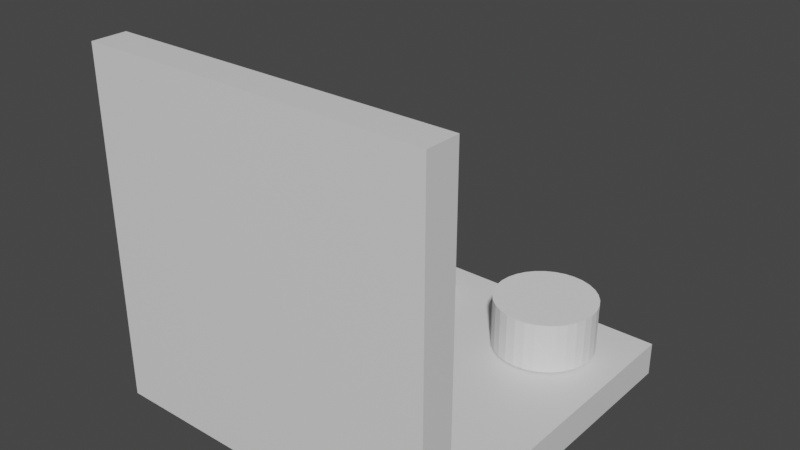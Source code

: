 # Source: seat.blend  (saved by Blender 2.92.15; exported with 4.5.12 LTS)
import bpy
from mathutils import Matrix  # noqa: F401  (used for matrix-valued properties, if any)

bpy.ops.wm.read_factory_settings(use_empty=True)
scene = bpy.context.scene
scene.name = 'Scene'

# ---- collections
col_collection = bpy.data.collections.new('Collection'); scene.collection.children.link(col_collection)

# ---- materials (node trees are filled in below, after node groups)
mat_material = bpy.data.materials.new('Material')
mat_material.alpha_threshold = 0.0
mat_material.use_transparent_shadow = False
mat_material.line_color = (0.0, 0.0, 0.0, 1.0)

# ---- material node trees
mat_material.use_nodes = True; mat_material.node_tree.nodes.clear()
_N = mat_material.node_tree.nodes; _L = mat_material.node_tree.links
n0 = _N.new('ShaderNodeOutputMaterial'); n0.name = 'Material Output'; n0.location = (300, 300)
n1 = _N.new('ShaderNodeBsdfPrincipled'); n1.name = 'Principled BSDF'; n1.location = (10, 300)
n1.distribution = 'GGX'
n1.subsurface_method = 'BURLEY'
n1.inputs[2].default_value = 0.4
n1.inputs[3].default_value = 1.45
n1.inputs[27].default_value = (0.0, 0.0, 0.0, 1.0)
n1.inputs[28].default_value = 1.0
_L.new(n1.outputs[0], n0.inputs[0])
n0.is_active_output = True

# ---- world
world_world = bpy.data.worlds.new('World'); scene.world = world_world
world_world.use_nodes = True; world_world.node_tree.nodes.clear()
_N = world_world.node_tree.nodes; _L = world_world.node_tree.links
n0 = _N.new('ShaderNodeOutputWorld'); n0.name = 'World Output'; n0.location = (300, 300)
n1 = _N.new('ShaderNodeBackground'); n1.name = 'Background'; n1.location = (10, 300)
n1.inputs[0].default_value = (0.05088, 0.05088, 0.05088, 1.0)
_L.new(n1.outputs[0], n0.inputs[0])
n0.is_active_output = True
world_world.color = (0.05088, 0.05088, 0.05088)
world_world.use_sun_shadow = False
world_world.sun_shadow_jitter_overblur = 0.0

# ---- meshes
me_cube = bpy.data.meshes.new('Cube')
me_cube.from_pydata([(0.25, 0.25, 0.025), (0.25, 0.25, -0.025), (0.25, -0.25, 0.025), (0.25, -0.25, -0.025), (-0.25, 0.25, 0.025), (-0.25, 0.25, -0.025), (-0.25, -0.25, 0.025), (-0.25, -0.25, -0.025), (-0.25, 0.0, -0.025), (0.0, 0.25, -0.025), (0.25, 0.25, 0.0), (-0.25, -0.25, 0.0), (0.25, -0.25, 0.0), (-0.25, 0.25, 0.0), (0.0, -0.25, 0.025), (0.25, 0.0, 0.025), (0.0, -0.25, -0.025), (-0.25, 0.0, 0.025), (0.0, 0.25, 0.025), (0.25, 0.0, -0.025), (0.0, -9.313e-10, 0.025), (-9.313e-10, -0.25, 0.0), (-0.25, -7.451e-09, 7.451e-10), (0.0, -9.313e-10, -0.025), (0.25, -9.313e-10, 0.0), (9.313e-10, 0.25, 0.0)], [], [(0, 18, 20, 15), (18, 4, 17, 20), (20, 17, 6, 14), (15, 20, 14, 2), (3, 12, 21, 16), (12, 2, 14, 21), (21, 14, 6, 11), (16, 21, 11, 7), (7, 11, 22, 8), (11, 6, 17, 22), (22, 17, 4, 13), (8, 22, 13, 5), (5, 9, 23, 8), (9, 1, 19, 23), (23, 19, 3, 16), (8, 23, 16, 7), (1, 10, 24, 19), (10, 0, 15, 24), (24, 15, 2, 12), (19, 24, 12, 3), (5, 13, 25, 9), (13, 4, 18, 25), (25, 18, 0, 10), (9, 25, 10, 1)])
_uv = me_cube.uv_layers.new(name='UVMap')
_uv.uv.foreach_set('vector', [0.625, 0.5, 0.75, 0.5, 0.75, 0.625, 0.625, 0.625, 0.75, 0.5, 0.875, 0.5, 0.875, 0.625, 0.75, 0.625, 0.75, 0.625, 0.875, 0.625, 0.875, 0.75, 0.75, 0.75, 0.625, 0.625, 0.75, 0.625, 0.75, 0.75, 0.625, 0.75, 0.375, 0.75, 0.5, 0.75, 0.5, 0.875, 0.375, 0.875, 0.5, 0.75, 0.625, 0.75, 0.625, 0.875, 0.5, 0.875, 0.5, 0.875, 0.625, 0.875, 0.625, 1.0, 0.5, 1.0, 0.375, 0.875, 0.5, 0.875, 0.5, 1.0, 0.375, 1.0, 0.375, 0.0, 0.5, 0.0, 0.5, 0.125, 0.375, 0.125, 0.5, 0.0, 0.625, 0.0, 0.625, 0.125, 0.5, 0.125, 0.5, 0.125, 0.625, 0.125, 0.625, 0.25, 0.5, 0.25, 0.375, 0.125, 0.5, 0.125, 0.5, 0.25, 0.375, 0.25, 0.125, 0.5, 0.25, 0.5, 0.25, 0.625, 0.125, 0.625, 0.25, 0.5, 0.375, 0.5, 0.375, 0.625, 0.25, 0.625, 0.25, 0.625, 0.375, 0.625, 0.375, 0.75, 0.25, 0.75, 0.125, 0.625, 0.25, 0.625, 0.25, 0.75, 0.125, 0.75, 0.375, 0.5, 0.5, 0.5, 0.5, 0.625, 0.375, 0.625, 0.5, 0.5, 0.625, 0.5, 0.625, 0.625, 0.5, 0.625, 0.5, 0.625, 0.625, 0.625, 0.625, 0.75, 0.5, 0.75, 0.375, 0.625, 0.5, 0.625, 0.5, 0.75, 0.375, 0.75, 0.375, 0.25, 0.5, 0.25, 0.5, 0.375, 0.375, 0.375, 0.5, 0.25, 0.625, 0.25, 0.625, 0.375, 0.5, 0.375, 0.5, 0.375, 0.625, 0.375, 0.625, 0.5, 0.5, 0.5, 0.375, 0.375, 0.5, 0.375, 0.5, 0.5, 0.375, 0.5])
me_cube.materials.append(mat_material)
me_cube.use_remesh_preserve_volume = False
me_cube.use_remesh_preserve_attributes = False
me_cube.use_mirror_vertex_groups = False
me_cube.update()
me_cube_001 = bpy.data.meshes.new('Cube.001')
me_cube_001.from_pydata([(-0.25, 0.025, -0.25), (-0.25, -0.025, -0.25), (0.25, 0.025, -0.25), (0.25, -0.025, -0.25), (-0.25, 0.025, 0.25), (-0.25, -0.025, 0.25), (0.25, 0.025, 0.25), (0.25, -0.025, 0.25)], [], [(0, 4, 6, 2), (3, 2, 6, 7), (7, 6, 4, 5), (5, 1, 3, 7), (1, 0, 2, 3), (5, 4, 0, 1)])
_uv = me_cube_001.uv_layers.new(name='UVMap')
_uv.uv.foreach_set('vector', [0.625, 0.5, 0.875, 0.5, 0.875, 0.75, 0.625, 0.75, 0.375, 0.75, 0.625, 0.75, 0.625, 1.0, 0.375, 1.0, 0.375, 0.0, 0.625, 0.0, 0.625, 0.25, 0.375, 0.25, 0.125, 0.5, 0.375, 0.5, 0.375, 0.75, 0.125, 0.75, 0.375, 0.5, 0.625, 0.5, 0.625, 0.75, 0.375, 0.75, 0.375, 0.25, 0.625, 0.25, 0.625, 0.5, 0.375, 0.5])
me_cube_001.materials.append(mat_material)
me_cube_001.use_remesh_preserve_volume = False
me_cube_001.use_remesh_preserve_attributes = False
me_cube_001.use_mirror_vertex_groups = False
me_cube_001.update()
me_cylinder = bpy.data.meshes.new('Cylinder')
me_cylinder.from_pydata([(0.0, 0.075, -0.0375), (0.0, 0.075, 0.0375), (0.01463, 0.07356, -0.0375), (0.01463, 0.07356, 0.0375), (0.0287, 0.06929, -0.0375), (0.0287, 0.06929, 0.0375), (0.04167, 0.06236, -0.0375), (0.04167, 0.06236, 0.0375), (0.05303, 0.05303, -0.0375), (0.05303, 0.05303, 0.0375), (0.06236, 0.04167, -0.0375), (0.06236, 0.04167, 0.0375), (0.06929, 0.0287, -0.0375), (0.06929, 0.0287, 0.0375), (0.07356, 0.01463, -0.0375), (0.07356, 0.01463, 0.0375), (0.075, 5.662e-09, -0.0375), (0.075, 5.662e-09, 0.0375), (0.07356, -0.01463, -0.0375), (0.07356, -0.01463, 0.0375), (0.06929, -0.0287, -0.0375), (0.06929, -0.0287, 0.0375), (0.06236, -0.04167, -0.0375), (0.06236, -0.04167, 0.0375), (0.05303, -0.05303, -0.0375), (0.05303, -0.05303, 0.0375), (0.04167, -0.06236, -0.0375), (0.04167, -0.06236, 0.0375), (0.0287, -0.06929, -0.0375), (0.0287, -0.06929, 0.0375), (0.01463, -0.07356, -0.0375), (0.01463, -0.07356, 0.0375), (-2.444e-08, -0.075, -0.0375), (-2.444e-08, -0.075, 0.0375), (-0.01463, -0.07356, -0.0375), (-0.01463, -0.07356, 0.0375), (-0.0287, -0.06929, -0.0375), (-0.0287, -0.06929, 0.0375), (-0.04167, -0.06236, -0.0375), (-0.04167, -0.06236, 0.0375), (-0.05303, -0.05303, -0.0375), (-0.05303, -0.05303, 0.0375), (-0.06236, -0.04167, -0.0375), (-0.06236, -0.04167, 0.0375), (-0.06929, -0.0287, -0.0375), (-0.06929, -0.0287, 0.0375), (-0.07356, -0.01463, -0.0375), (-0.07356, -0.01463, 0.0375), (-0.075, 7.242e-08, -0.0375), (-0.075, 7.242e-08, 0.0375), (-0.07356, 0.01463, -0.0375), (-0.07356, 0.01463, 0.0375), (-0.06929, 0.0287, -0.0375), (-0.06929, 0.0287, 0.0375), (-0.06236, 0.04167, -0.0375), (-0.06236, 0.04167, 0.0375), (-0.05303, 0.05303, -0.0375), (-0.05303, 0.05303, 0.0375), (-0.04167, 0.06236, -0.0375), (-0.04167, 0.06236, 0.0375), (-0.0287, 0.06929, -0.0375), (-0.0287, 0.06929, 0.0375), (-0.01463, 0.07356, -0.0375), (-0.01463, 0.07356, 0.0375)], [], [(0, 1, 3, 2), (2, 3, 5, 4), (4, 5, 7, 6), (6, 7, 9, 8), (8, 9, 11, 10), (10, 11, 13, 12), (12, 13, 15, 14), (14, 15, 17, 16), (16, 17, 19, 18), (18, 19, 21, 20), (20, 21, 23, 22), (22, 23, 25, 24), (24, 25, 27, 26), (26, 27, 29, 28), (28, 29, 31, 30), (30, 31, 33, 32), (32, 33, 35, 34), (34, 35, 37, 36), (36, 37, 39, 38), (38, 39, 41, 40), (40, 41, 43, 42), (42, 43, 45, 44), (44, 45, 47, 46), (46, 47, 49, 48), (48, 49, 51, 50), (50, 51, 53, 52), (52, 53, 55, 54), (54, 55, 57, 56), (56, 57, 59, 58), (58, 59, 61, 60), (3, 1, 63, 61, 59, 57, 55, 53, 51, 49, 47, 45, 43, 41, 39, 37, 35, 33, 31, 29, 27, 25, 23, 21, 19, 17, 15, 13, 11, 9, 7, 5), (60, 61, 63, 62), (62, 63, 1, 0), (0, 2, 4, 6, 8, 10, 12, 14, 16, 18, 20, 22, 24, 26, 28, 30, 32, 34, 36, 38, 40, 42, 44, 46, 48, 50, 52, 54, 56, 58, 60, 62)])
_uv = me_cylinder.uv_layers.new(name='UVMap')
_uv.uv.foreach_set('vector', [1.0, 0.5, 1.0, 1.0, 0.9688, 1.0, 0.9688, 0.5, 0.9688, 0.5, 0.9688, 1.0, 0.9375, 1.0, 0.9375, 0.5, 0.9375, 0.5, 0.9375, 1.0, 0.9062, 1.0, 0.9062, 0.5, 0.9062, 0.5, 0.9062, 1.0, 0.875, 1.0, 0.875, 0.5, 0.875, 0.5, 0.875, 1.0, 0.8438, 1.0, 0.8438, 0.5, 0.8438, 0.5, 0.8438, 1.0, 0.8125, 1.0, 0.8125, 0.5, 0.8125, 0.5, 0.8125, 1.0, 0.7812, 1.0, 0.7812, 0.5, 0.7812, 0.5, 0.7812, 1.0, 0.75, 1.0, 0.75, 0.5, 0.75, 0.5, 0.75, 1.0, 0.7188, 1.0, 0.7188, 0.5, 0.7188, 0.5, 0.7188, 1.0, 0.6875, 1.0, 0.6875, 0.5, 0.6875, 0.5, 0.6875, 1.0, 0.6562, 1.0, 0.6562, 0.5, 0.6562, 0.5, 0.6562, 1.0, 0.625, 1.0, 0.625, 0.5, 0.625, 0.5, 0.625, 1.0, 0.5938, 1.0, 0.5938, 0.5, 0.5938, 0.5, 0.5938, 1.0, 0.5625, 1.0, 0.5625, 0.5, 0.5625, 0.5, 0.5625, 1.0, 0.5312, 1.0, 0.5312, 0.5, 0.5312, 0.5, 0.5312, 1.0, 0.5, 1.0, 0.5, 0.5, 0.5, 0.5, 0.5, 1.0, 0.4688, 1.0, 0.4688, 0.5, 0.4688, 0.5, 0.4688, 1.0, 0.4375, 1.0, 0.4375, 0.5, 0.4375, 0.5, 0.4375, 1.0, 0.4062, 1.0, 0.4062, 0.5, 0.4062, 0.5, 0.4062, 1.0, 0.375, 1.0, 0.375, 0.5, 0.375, 0.5, 0.375, 1.0, 0.3438, 1.0, 0.3438, 0.5, 0.3438, 0.5, 0.3438, 1.0, 0.3125, 1.0, 0.3125, 0.5, 0.3125, 0.5, 0.3125, 1.0, 0.2812, 1.0, 0.2812, 0.5, 0.2812, 0.5, 0.2812, 1.0, 0.25, 1.0, 0.25, 0.5, 0.25, 0.5, 0.25, 1.0, 0.2188, 1.0, 0.2188, 0.5, 0.2188, 0.5, 0.2188, 1.0, 0.1875, 1.0, 0.1875, 0.5, 0.1875, 0.5, 0.1875, 1.0, 0.1562, 1.0, 0.1562, 0.5, 0.1562, 0.5, 0.1562, 1.0, 0.125, 1.0, 0.125, 0.5, 0.125, 0.5, 0.125, 1.0, 0.09375, 1.0, 0.09375, 0.5, 0.09375, 0.5, 0.09375, 1.0, 0.0625, 1.0, 0.0625, 0.5, 0.2968, 0.4854, 0.25, 0.49, 0.2032, 0.4854, 0.1582, 0.4717, 0.1167, 0.4496, 0.08029, 0.4197, 0.05045, 0.3833, 0.02827, 0.3418, 0.01461, 0.2968, 0.01, 0.25, 0.01461, 0.2032, 0.02827, 0.1582, 0.05045, 0.1167, 0.08029, 0.08029, 0.1167, 0.05045, 0.1582, 0.02827, 0.2032, 0.01461, 0.25, 0.01, 0.2968, 0.01461, 0.3418, 0.02827, 0.3833, 0.05045, 0.4197, 0.08029, 0.4496, 0.1167, 0.4717, 0.1582, 0.4854, 0.2032, 0.49, 0.25, 0.4854, 0.2968, 0.4717, 0.3418, 0.4496, 0.3833, 0.4197, 0.4197, 0.3833, 0.4496, 0.3418, 0.4717, 0.0625, 0.5, 0.0625, 1.0, 0.03125, 1.0, 0.03125, 0.5, 0.03125, 0.5, 0.03125, 1.0, 0.0, 1.0, 0.0, 0.5, 0.75, 0.49, 0.7968, 0.4854, 0.8418, 0.4717, 0.8833, 0.4496, 0.9197, 0.4197, 0.9496, 0.3833, 0.9717, 0.3418, 0.9854, 0.2968, 0.99, 0.25, 0.9854, 0.2032, 0.9717, 0.1582, 0.9496, 0.1167, 0.9197, 0.08029, 0.8833, 0.05045, 0.8418, 0.02827, 0.7968, 0.01461, 0.75, 0.01, 0.7032, 0.01461, 0.6582, 0.02827, 0.6167, 0.05045, 0.5803, 0.08029, 0.5504, 0.1167, 0.5283, 0.1582, 0.5146, 0.2032, 0.51, 0.25, 0.5146, 0.2968, 0.5283, 0.3418, 0.5504, 0.3833, 0.5803, 0.4197, 0.6167, 0.4496, 0.6582, 0.4717, 0.7032, 0.4854])
me_cylinder.use_remesh_fix_poles = True
me_cylinder.use_remesh_preserve_attributes = False
me_cylinder.use_mirror_vertex_groups = False
me_cylinder.update()
me_cylinder_001 = bpy.data.meshes.new('Cylinder.001')
me_cylinder_001.from_pydata([(0.0, 0.075, -0.0375), (0.0, 0.075, 0.0375), (0.01463, 0.07356, -0.0375), (0.01463, 0.07356, 0.0375), (0.0287, 0.06929, -0.0375), (0.0287, 0.06929, 0.0375), (0.04167, 0.06236, -0.0375), (0.04167, 0.06236, 0.0375), (0.05303, 0.05303, -0.0375), (0.05303, 0.05303, 0.0375), (0.06236, 0.04167, -0.0375), (0.06236, 0.04167, 0.0375), (0.06929, 0.0287, -0.0375), (0.06929, 0.0287, 0.0375), (0.07356, 0.01463, -0.0375), (0.07356, 0.01463, 0.0375), (0.075, 5.662e-09, -0.0375), (0.075, 5.662e-09, 0.0375), (0.07356, -0.01463, -0.0375), (0.07356, -0.01463, 0.0375), (0.06929, -0.0287, -0.0375), (0.06929, -0.0287, 0.0375), (0.06236, -0.04167, -0.0375), (0.06236, -0.04167, 0.0375), (0.05303, -0.05303, -0.0375), (0.05303, -0.05303, 0.0375), (0.04167, -0.06236, -0.0375), (0.04167, -0.06236, 0.0375), (0.0287, -0.06929, -0.0375), (0.0287, -0.06929, 0.0375), (0.01463, -0.07356, -0.0375), (0.01463, -0.07356, 0.0375), (-2.444e-08, -0.075, -0.0375), (-2.444e-08, -0.075, 0.0375), (-0.01463, -0.07356, -0.0375), (-0.01463, -0.07356, 0.0375), (-0.0287, -0.06929, -0.0375), (-0.0287, -0.06929, 0.0375), (-0.04167, -0.06236, -0.0375), (-0.04167, -0.06236, 0.0375), (-0.05303, -0.05303, -0.0375), (-0.05303, -0.05303, 0.0375), (-0.06236, -0.04167, -0.0375), (-0.06236, -0.04167, 0.0375), (-0.06929, -0.0287, -0.0375), (-0.06929, -0.0287, 0.0375), (-0.07356, -0.01463, -0.0375), (-0.07356, -0.01463, 0.0375), (-0.075, 7.242e-08, -0.0375), (-0.075, 7.242e-08, 0.0375), (-0.07356, 0.01463, -0.0375), (-0.07356, 0.01463, 0.0375), (-0.06929, 0.0287, -0.0375), (-0.06929, 0.0287, 0.0375), (-0.06236, 0.04167, -0.0375), (-0.06236, 0.04167, 0.0375), (-0.05303, 0.05303, -0.0375), (-0.05303, 0.05303, 0.0375), (-0.04167, 0.06236, -0.0375), (-0.04167, 0.06236, 0.0375), (-0.0287, 0.06929, -0.0375), (-0.0287, 0.06929, 0.0375), (-0.01463, 0.07356, -0.0375), (-0.01463, 0.07356, 0.0375)], [], [(0, 1, 3, 2), (2, 3, 5, 4), (4, 5, 7, 6), (6, 7, 9, 8), (8, 9, 11, 10), (10, 11, 13, 12), (12, 13, 15, 14), (14, 15, 17, 16), (16, 17, 19, 18), (18, 19, 21, 20), (20, 21, 23, 22), (22, 23, 25, 24), (24, 25, 27, 26), (26, 27, 29, 28), (28, 29, 31, 30), (30, 31, 33, 32), (32, 33, 35, 34), (34, 35, 37, 36), (36, 37, 39, 38), (38, 39, 41, 40), (40, 41, 43, 42), (42, 43, 45, 44), (44, 45, 47, 46), (46, 47, 49, 48), (48, 49, 51, 50), (50, 51, 53, 52), (52, 53, 55, 54), (54, 55, 57, 56), (56, 57, 59, 58), (58, 59, 61, 60), (3, 1, 63, 61, 59, 57, 55, 53, 51, 49, 47, 45, 43, 41, 39, 37, 35, 33, 31, 29, 27, 25, 23, 21, 19, 17, 15, 13, 11, 9, 7, 5), (60, 61, 63, 62), (62, 63, 1, 0), (0, 2, 4, 6, 8, 10, 12, 14, 16, 18, 20, 22, 24, 26, 28, 30, 32, 34, 36, 38, 40, 42, 44, 46, 48, 50, 52, 54, 56, 58, 60, 62)])
_uv = me_cylinder_001.uv_layers.new(name='UVMap')
_uv.uv.foreach_set('vector', [1.0, 0.5, 1.0, 1.0, 0.9688, 1.0, 0.9688, 0.5, 0.9688, 0.5, 0.9688, 1.0, 0.9375, 1.0, 0.9375, 0.5, 0.9375, 0.5, 0.9375, 1.0, 0.9062, 1.0, 0.9062, 0.5, 0.9062, 0.5, 0.9062, 1.0, 0.875, 1.0, 0.875, 0.5, 0.875, 0.5, 0.875, 1.0, 0.8438, 1.0, 0.8438, 0.5, 0.8438, 0.5, 0.8438, 1.0, 0.8125, 1.0, 0.8125, 0.5, 0.8125, 0.5, 0.8125, 1.0, 0.7812, 1.0, 0.7812, 0.5, 0.7812, 0.5, 0.7812, 1.0, 0.75, 1.0, 0.75, 0.5, 0.75, 0.5, 0.75, 1.0, 0.7188, 1.0, 0.7188, 0.5, 0.7188, 0.5, 0.7188, 1.0, 0.6875, 1.0, 0.6875, 0.5, 0.6875, 0.5, 0.6875, 1.0, 0.6562, 1.0, 0.6562, 0.5, 0.6562, 0.5, 0.6562, 1.0, 0.625, 1.0, 0.625, 0.5, 0.625, 0.5, 0.625, 1.0, 0.5938, 1.0, 0.5938, 0.5, 0.5938, 0.5, 0.5938, 1.0, 0.5625, 1.0, 0.5625, 0.5, 0.5625, 0.5, 0.5625, 1.0, 0.5312, 1.0, 0.5312, 0.5, 0.5312, 0.5, 0.5312, 1.0, 0.5, 1.0, 0.5, 0.5, 0.5, 0.5, 0.5, 1.0, 0.4688, 1.0, 0.4688, 0.5, 0.4688, 0.5, 0.4688, 1.0, 0.4375, 1.0, 0.4375, 0.5, 0.4375, 0.5, 0.4375, 1.0, 0.4062, 1.0, 0.4062, 0.5, 0.4062, 0.5, 0.4062, 1.0, 0.375, 1.0, 0.375, 0.5, 0.375, 0.5, 0.375, 1.0, 0.3438, 1.0, 0.3438, 0.5, 0.3438, 0.5, 0.3438, 1.0, 0.3125, 1.0, 0.3125, 0.5, 0.3125, 0.5, 0.3125, 1.0, 0.2812, 1.0, 0.2812, 0.5, 0.2812, 0.5, 0.2812, 1.0, 0.25, 1.0, 0.25, 0.5, 0.25, 0.5, 0.25, 1.0, 0.2188, 1.0, 0.2188, 0.5, 0.2188, 0.5, 0.2188, 1.0, 0.1875, 1.0, 0.1875, 0.5, 0.1875, 0.5, 0.1875, 1.0, 0.1562, 1.0, 0.1562, 0.5, 0.1562, 0.5, 0.1562, 1.0, 0.125, 1.0, 0.125, 0.5, 0.125, 0.5, 0.125, 1.0, 0.09375, 1.0, 0.09375, 0.5, 0.09375, 0.5, 0.09375, 1.0, 0.0625, 1.0, 0.0625, 0.5, 0.2968, 0.4854, 0.25, 0.49, 0.2032, 0.4854, 0.1582, 0.4717, 0.1167, 0.4496, 0.08029, 0.4197, 0.05045, 0.3833, 0.02827, 0.3418, 0.01461, 0.2968, 0.01, 0.25, 0.01461, 0.2032, 0.02827, 0.1582, 0.05045, 0.1167, 0.08029, 0.08029, 0.1167, 0.05045, 0.1582, 0.02827, 0.2032, 0.01461, 0.25, 0.01, 0.2968, 0.01461, 0.3418, 0.02827, 0.3833, 0.05045, 0.4197, 0.08029, 0.4496, 0.1167, 0.4717, 0.1582, 0.4854, 0.2032, 0.49, 0.25, 0.4854, 0.2968, 0.4717, 0.3418, 0.4496, 0.3833, 0.4197, 0.4197, 0.3833, 0.4496, 0.3418, 0.4717, 0.0625, 0.5, 0.0625, 1.0, 0.03125, 1.0, 0.03125, 0.5, 0.03125, 0.5, 0.03125, 1.0, 0.0, 1.0, 0.0, 0.5, 0.75, 0.49, 0.7968, 0.4854, 0.8418, 0.4717, 0.8833, 0.4496, 0.9197, 0.4197, 0.9496, 0.3833, 0.9717, 0.3418, 0.9854, 0.2968, 0.99, 0.25, 0.9854, 0.2032, 0.9717, 0.1582, 0.9496, 0.1167, 0.9197, 0.08029, 0.8833, 0.05045, 0.8418, 0.02827, 0.7968, 0.01461, 0.75, 0.01, 0.7032, 0.01461, 0.6582, 0.02827, 0.6167, 0.05045, 0.5803, 0.08029, 0.5504, 0.1167, 0.5283, 0.1582, 0.5146, 0.2032, 0.51, 0.25, 0.5146, 0.2968, 0.5283, 0.3418, 0.5504, 0.3833, 0.5803, 0.4197, 0.6167, 0.4496, 0.6582, 0.4717, 0.7032, 0.4854])
me_cylinder_001.use_remesh_fix_poles = True
me_cylinder_001.use_remesh_preserve_attributes = False
me_cylinder_001.use_mirror_vertex_groups = False
me_cylinder_001.update()

# ---- objects
ob_cube = bpy.data.objects.new('Cube', me_cube)
ob_cube_001 = bpy.data.objects.new('Cube.001', me_cube_001)
ob_cylinder = bpy.data.objects.new('Cylinder', me_cylinder)
ob_cylinder_001 = bpy.data.objects.new('Cylinder.001', me_cylinder_001)

# ---- transforms, parenting, visibility, modifiers, constraints
ob_cube.location = (0.0, 0.25, 0.0)
ob_cube.lock_rotations_4d = False
ob_cube.empty_display_type = 'ARROWS'
ob_cube.lineart.crease_threshold = 0.0
ob_cube_001.location = (0.0, 0.0, 0.25)
ob_cube_001.lock_rotations_4d = False
ob_cube_001.empty_display_type = 'ARROWS'
ob_cube_001.lineart.crease_threshold = 0.0
ob_cylinder.location = (-0.13, 0.4, 0.065)
ob_cylinder.lineart.crease_threshold = 0.0
ob_cylinder_001.location = (0.13, 0.4, 0.065)
ob_cylinder_001.lineart.crease_threshold = 0.0

# ---- collection membership
col_collection.objects.link(ob_cube)
col_collection.objects.link(ob_cube_001)
col_collection.objects.link(ob_cylinder)
col_collection.objects.link(ob_cylinder_001)

# ---- scene / render settings (as saved in the file)
scene.frame_start = 1; scene.frame_end = 250; scene.frame_set(1)
scene.render.engine = 'BLENDER_EEVEE_NEXT'
scene.cycles.samples = 128
scene.cycles.sampling_pattern = 'TABULATED_SOBOL'
scene.cycles.use_adaptive_sampling = False
scene.cycles.use_light_tree = False
scene.view_settings.view_transform = 'Filmic'
bpy.context.view_layer.update()

# ---- added for rendering (the .blend has no active camera and no usable light): camera, sun
cam_auto = bpy.data.cameras.new('AutoCamera')
cam_auto.lens = 50.0
cam_auto.sensor_width = 36.0
cam_auto.clip_end = 1000.0
ob_auto_camera = bpy.data.objects.new('AutoCamera', cam_auto)
scene.collection.objects.link(ob_auto_camera)
ob_auto_camera.location = (0.828192, -0.756331, 0.900054)
ob_auto_camera.rotation_euler = (1.09748, -7.21219e-08, 0.694738)
scene.camera = ob_auto_camera
light_auto_sun = bpy.data.lights.new('AutoSun', 'SUN')
light_auto_sun.energy = 3.0
light_auto_sun.angle = 0.0523599
ob_auto_sun = bpy.data.objects.new('AutoSun', light_auto_sun)
scene.collection.objects.link(ob_auto_sun)
ob_auto_sun.rotation_euler = (0.872665, 0.174533, 0.523599)
bpy.context.view_layer.update()
